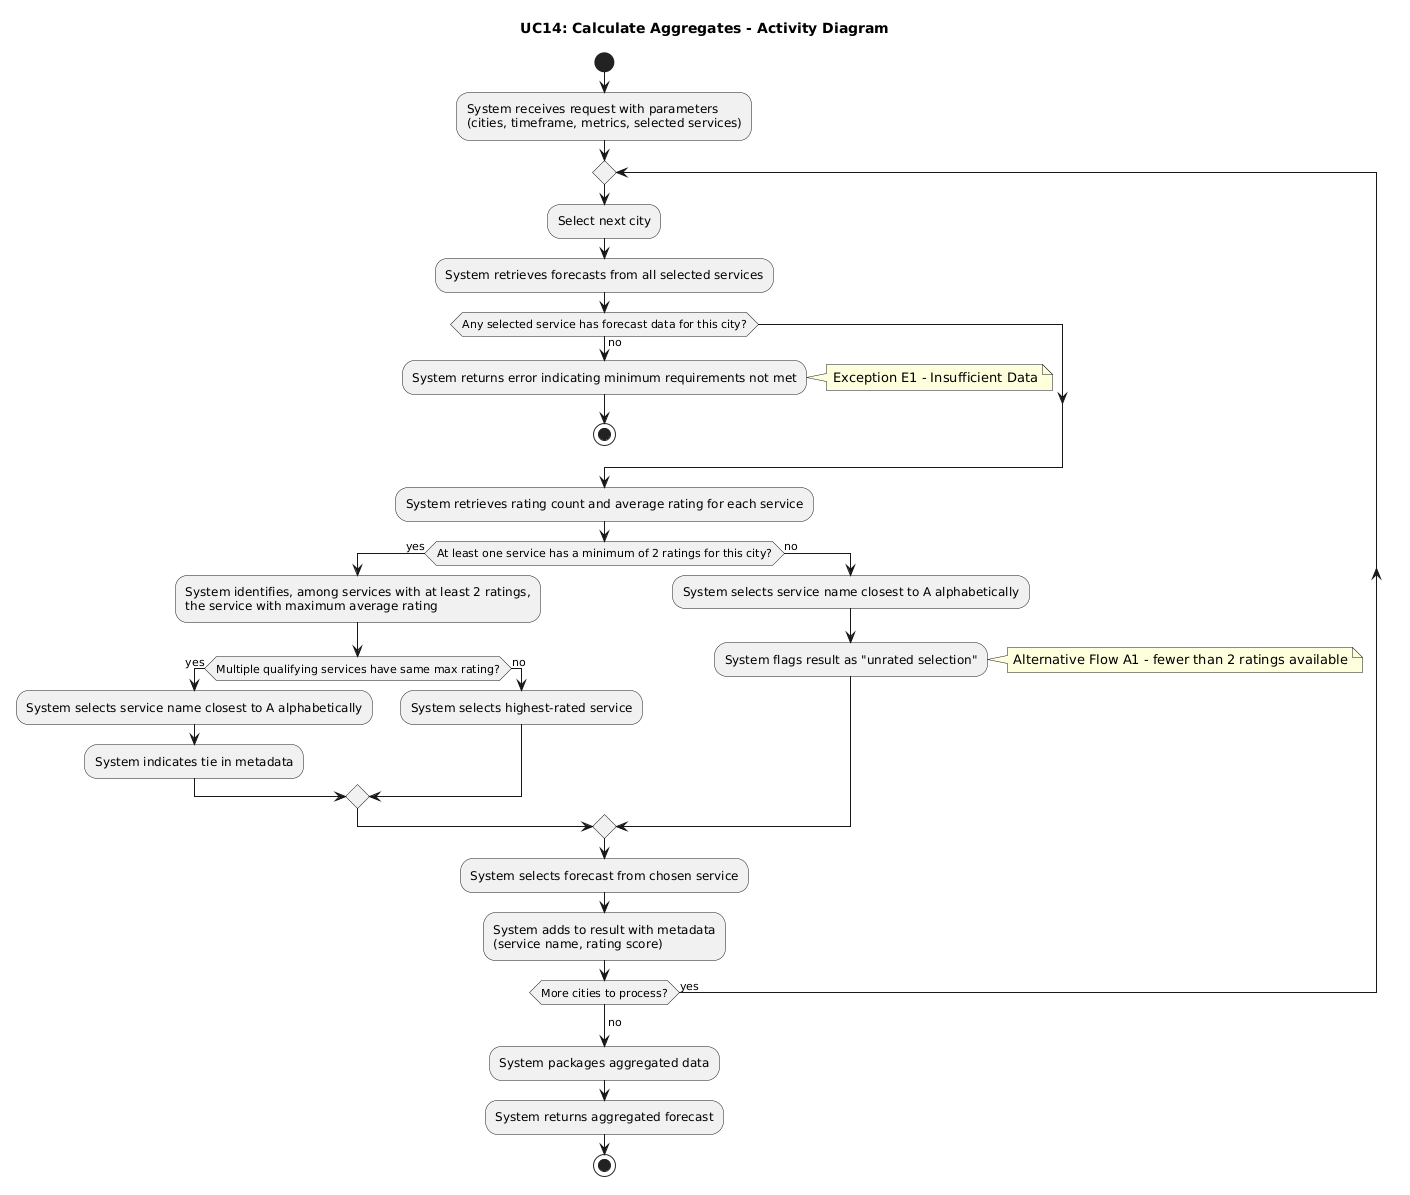

The diagram above was rendered by PlantUML. Its source (embedded in the PNG):
@startuml
title UC14: Calculate Aggregates - Activity Diagram

start
:System receives request with parameters
(cities, timeframe, metrics, selected services);

repeat
  :Select next city;
  :System retrieves forecasts from all selected services;

  if (Any selected service has forecast data for this city?) then (no)
    :System returns error indicating minimum requirements not met;
    note right: Exception E1 - Insufficient Data
    stop
  endif

  :System retrieves rating count and average rating for each service;

  if (At least one service has a minimum of 2 ratings for this city?) then (yes)
    :System identifies, among services with at least 2 ratings,
    the service with maximum average rating;

    if (Multiple qualifying services have same max rating?) then (yes)
      :System selects service name closest to A alphabetically;
      :System indicates tie in metadata;
    else (no)
      :System selects highest-rated service;
    endif
  else (no)
    :System selects service name closest to A alphabetically;
    :System flags result as "unrated selection";
    note right: Alternative Flow A1 - fewer than 2 ratings available
  endif

  :System selects forecast from chosen service;
  :System adds to result with metadata
  (service name, rating score);
  
repeat while (More cities to process?) is (yes)
->no;

:System packages aggregated data;
:System returns aggregated forecast;
stop
@enduml